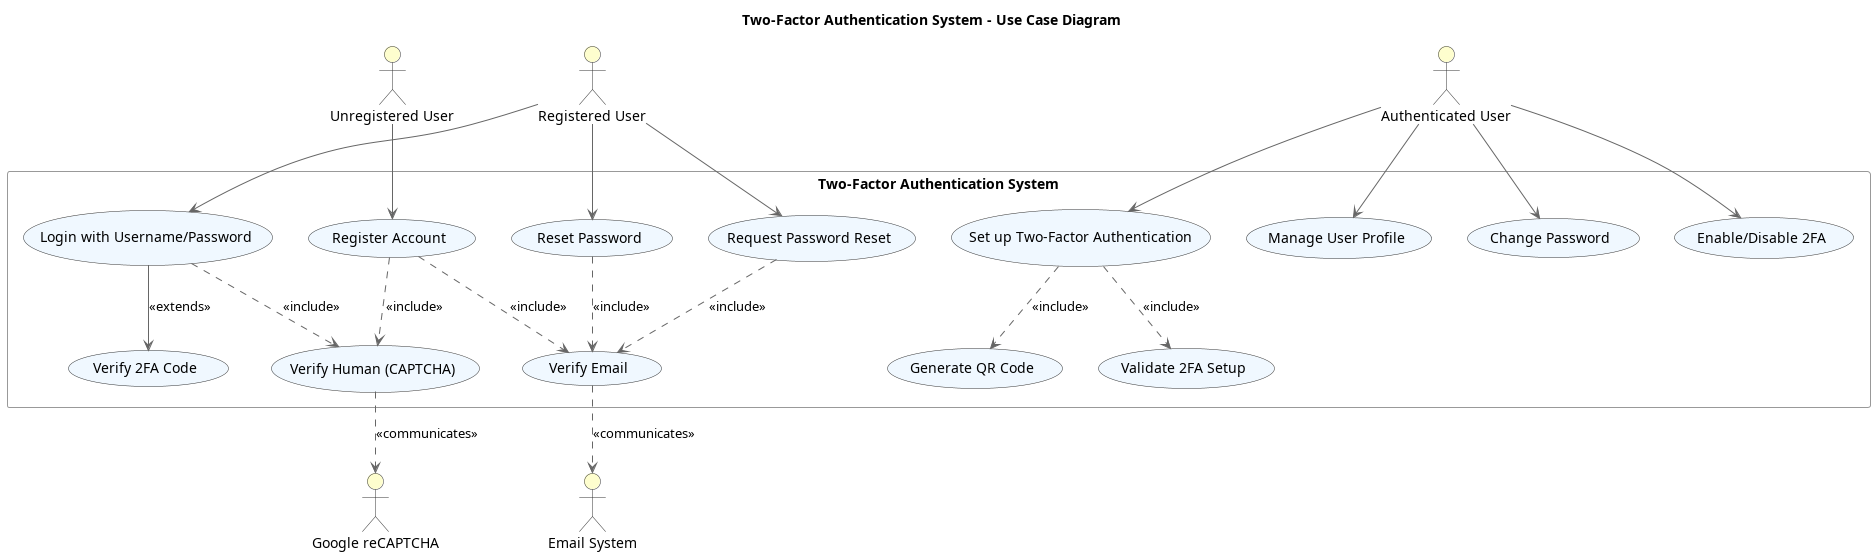

The diagram above was rendered by PlantUML. Its source (embedded in the PNG):
@startuml TwoFactorAuthUseCaseDiagram

skinparam backgroundColor white
skinparam usecaseBorderColor #333333
skinparam usecaseBackgroundColor #F0F8FF
skinparam actorBorderColor #333333
skinparam actorBackgroundColor #FEFECE
skinparam arrowColor #666666
skinparam packageBorderColor #999999

title Two-Factor Authentication System - Use Case Diagram

' Define actors
actor "Unregistered User" as unregistered
actor "Registered User" as registered
actor "Authenticated User" as authenticated
actor "Email System" as email
actor "Google reCAPTCHA" as recaptcha

' Define system boundary
rectangle "Two-Factor Authentication System" {
  ' Registration and Authentication
  usecase "Register Account" as register
  usecase "Login with Username/Password" as login
  usecase "Set up Two-Factor Authentication" as setup_2fa
  usecase "Verify 2FA Code" as verify_2fa
  usecase "Manage User Profile" as manage_profile
  
  ' Password Management
  usecase "Request Password Reset" as request_reset
  usecase "Reset Password" as reset_password
  usecase "Change Password" as change_password
  
  ' 2FA Management
  usecase "Enable/Disable 2FA" as toggle_2fa
  usecase "Generate QR Code" as generate_qr
  usecase "Validate 2FA Setup" as validate_2fa
  
  ' Security
  usecase "Verify Email" as verify_email
  usecase "Verify Human (CAPTCHA)" as verify_captcha
}

' Define relationships
unregistered --> register
register ..> verify_email : <<include>>
register ..> verify_captcha : <<include>>

registered --> login
login ..> verify_captcha : <<include>>
login --> verify_2fa : <<extends>>

authenticated --> manage_profile
authenticated --> change_password
authenticated --> setup_2fa
setup_2fa ..> generate_qr : <<include>>
setup_2fa ..> validate_2fa : <<include>>
authenticated --> toggle_2fa

registered --> request_reset
request_reset ..> verify_email : <<include>>
registered --> reset_password
reset_password ..> verify_email : <<include>>

' External actor relationships
verify_email ..> email : <<communicates>>
verify_captcha ..> recaptcha : <<communicates>>

@enduml